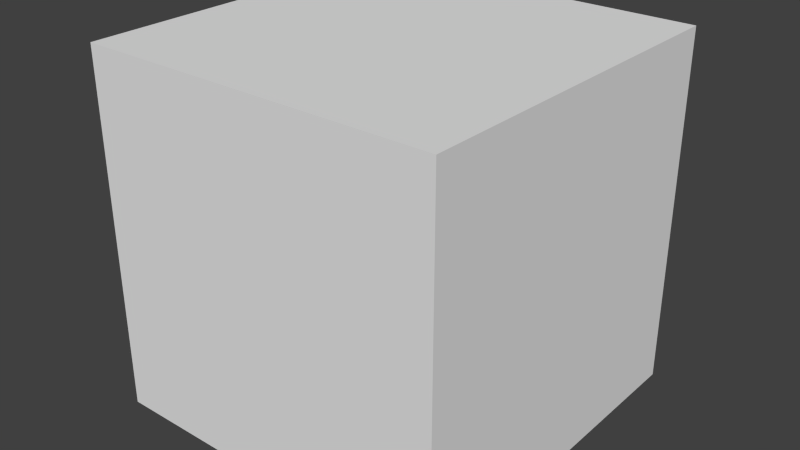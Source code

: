 # Source: kl_box.blend  (saved by Blender 2.76.0; exported with 4.5.12 LTS)
import bpy
from mathutils import Matrix  # noqa: F401  (used for matrix-valued properties, if any)

bpy.ops.wm.read_factory_settings(use_empty=True)
scene = bpy.context.scene
scene.name = 'Scene'

# ---- collections
col_collection_1 = bpy.data.collections.new('Collection 1'); scene.collection.children.link(col_collection_1)

# ---- materials (node trees are filled in below, after node groups)
mat_material = bpy.data.materials.new('Material')
mat_material.alpha_threshold = 0.0
mat_material.roughness = 0.5
mat_material.line_color = (0.0, 0.0, 0.0, 1.0)

# ---- material node trees

# ---- world
world_world = bpy.data.worlds.new('World'); scene.world = world_world
world_world.color = (0.05088, 0.05088, 0.05088)
world_world.use_sun_shadow = False
world_world.sun_shadow_jitter_overblur = 0.0
world_world.cycles.sampling_method = 'MANUAL'
world_world.cycles.sample_map_resolution = 256

# ---- meshes
me_circle_001 = bpy.data.meshes.new('Circle.001')
me_circle_001.from_pydata([(0.0, 1.0, 0.0), (-0.3827, 0.9239, 0.0), (-0.7071, 0.7071, 0.0), (-0.9239, 0.3827, 0.0), (-1.0, -4.371e-08, 0.0), (-0.9239, -0.3827, 0.0), (-0.7071, -0.7071, 0.0), (-0.3827, -0.9239, 0.0), (-1.51e-07, -1.0, 0.0), (0.3827, -0.9239, 0.0), (0.7071, -0.7071, 0.0), (0.9239, -0.3827, 0.0), (1.0, 1.192e-08, 0.0), (0.9239, 0.3827, 0.0), (0.7071, 0.7071, 0.0), (0.3827, 0.9239, 0.0), (-0.3539, 0.8545, 0.02781), (-2.798e-09, 0.9249, 0.02781), (-0.654, 0.654, 0.02781), (-0.8545, 0.3539, 0.02781), (-0.9249, -3.959e-08, 0.02781), (-0.8545, -0.3539, 0.02781), (-0.654, -0.654, 0.02781), (-0.3539, -0.8545, 0.02781), (-1.425e-07, -0.9249, 0.02781), (0.3539, -0.8545, 0.02781), (0.654, -0.654, 0.02781), (0.8545, -0.3539, 0.02781), (0.9249, 1.187e-08, 0.02781), (0.8545, 0.3539, 0.02781), (0.654, 0.654, 0.02781), (0.3539, 0.8545, 0.02781)], [], [(1, 0, 15, 14, 13, 12, 11, 10, 9, 8, 7, 6, 5, 4, 3, 2), (16, 18, 19, 20, 21, 22, 23, 24, 25, 26, 27, 28, 29, 30, 31, 17), (13, 14, 30, 29), (6, 7, 23, 22), (14, 15, 31, 30), (7, 8, 24, 23), (0, 1, 16, 17), (15, 0, 17, 31), (8, 9, 25, 24), (1, 2, 18, 16), (9, 10, 26, 25), (2, 3, 19, 18), (10, 11, 27, 26), (3, 4, 20, 19), (11, 12, 28, 27), (4, 5, 21, 20), (12, 13, 29, 28), (5, 6, 22, 21)])
me_circle_001.polygons.foreach_set('use_smooth', [True] * 18)
me_circle_001.use_remesh_preserve_volume = False
me_circle_001.use_remesh_preserve_attributes = False
me_circle_001.use_mirror_vertex_groups = False
me_circle_001.update()
me_cube = bpy.data.meshes.new('Cube')
me_cube.from_pydata([(1.0, 1.0, -1.0), (1.0, -1.0, -1.0), (-1.0, -1.0, -1.0), (-1.0, 1.0, -1.0), (1.0, 1.0, 1.0), (1.0, -1.0, 1.0), (-1.0, -1.0, 1.0), (-1.0, 1.0, 1.0), (1.0, 1.0, -1.0), (-1.0, 1.0, -1.0), (1.0, 1.0, 1.0), (-1.0, 1.0, 1.0), (1.788e-07, 1.0, -1.0), (1.0, 1.0, 0.0), (-1.0, 1.0, 0.0), (2.384e-07, 1.0, 1.0), (-0.5, 1.0, -1.0), (1.0, 1.0, 0.5), (-1.0, 1.0, 0.5), (-0.5, 1.0, 1.0), (0.5, 1.0, -1.0), (1.0, 1.0, -0.5), (-1.0, 1.0, -0.5), (0.5, 1.0, 1.0), (-0.75, 1.0, -1.0), (1.0, 1.0, 0.75), (-1.0, 1.0, 0.75), (-0.75, 1.0, 1.0), (0.25, 1.0, -1.0), (1.0, 1.0, -0.25), (-1.0, 1.0, -0.25), (0.25, 1.0, 1.0), (-0.75, 1.0, 0.0), (2.384e-07, 1.0, 0.75), (-0.25, 1.0, -1.0), (1.0, 1.0, 0.25), (-1.0, 1.0, 0.25), (-0.25, 1.0, 1.0), (0.75, 1.0, -1.0), (1.0, 1.0, -0.75), (-1.0, 1.0, -0.75), (0.75, 1.0, 1.0), (0.75, 1.0, 0.0), (1.937e-07, 1.0, -0.75), (0.75, 1.0, -0.5), (0.5, 1.0, -0.75), (0.75, 1.0, 0.5), (0.5, 1.0, 0.75), (-0.75, 1.0, 0.5), (-0.5, 1.0, 0.75), (-0.75, 1.0, -0.5), (-0.5, 1.0, -0.75), (-0.25, 1.0, -0.75), (-0.75, 1.0, -0.25), (-0.25, 1.0, 0.75), (-0.75, 1.0, 0.75), (0.75, 1.0, 0.25), (0.75, 1.0, 0.75), (0.25, 1.0, 0.75), (0.75, 1.0, -0.75), (0.75, 1.0, -0.25), (0.25, 1.0, -0.75), (-0.75, 1.0, 0.25), (-0.75, 1.0, -0.75), (-1.081e-08, 1.0, -0.7097), (-0.2716, 1.0, -0.6557), (-0.5018, 1.0, -0.5018), (-0.6557, 1.0, -0.2716), (-0.7097, 1.0, 2.428e-08), (-0.6557, 1.0, 0.2716), (-0.5018, 1.0, 0.5018), (-0.2716, 1.0, 0.6557), (-1.377e-07, 1.0, 0.7097), (0.2716, 1.0, 0.6557), (0.5018, 1.0, 0.5018), (0.6557, 1.0, 0.2716), (0.7097, 1.0, -1.803e-08), (0.6557, 1.0, -0.2716), (0.5018, 1.0, -0.5018), (0.2716, 1.0, -0.6557), (-1.081e-08, 1.0, -0.7097), (-0.2716, 1.0, -0.6557), (-0.5018, 1.0, -0.5018), (-0.6557, 1.0, -0.2716), (-0.7097, 1.0, 2.428e-08), (-0.6557, 1.0, 0.2716), (-0.5018, 1.0, 0.5018), (-0.2716, 1.0, 0.6557), (-1.377e-07, 1.0, 0.7097), (0.2716, 1.0, 0.6557), (0.5018, 1.0, 0.5018), (0.6557, 1.0, 0.2716), (0.7097, 1.0, -1.803e-08), (0.6557, 1.0, -0.2716), (0.5018, 1.0, -0.5018), (0.2716, 1.0, -0.6557), (-1.081e-08, 1.0, -0.7097), (-0.2716, 1.0, -0.6557), (-0.5018, 1.0, -0.5018), (-0.6557, 1.0, -0.2716), (-0.7097, 1.0, 2.428e-08), (-0.6557, 1.0, 0.2716), (-0.5018, 1.0, 0.5018), (-0.2716, 1.0, 0.6557), (-1.377e-07, 1.0, 0.7097), (0.2716, 1.0, 0.6557), (0.5018, 1.0, 0.5018), (0.6557, 1.0, 0.2716), (0.7097, 1.0, -1.803e-08), (0.6557, 1.0, -0.2716), (0.5018, 1.0, -0.5018), (0.2716, 1.0, -0.6557), (-1.081e-08, 1.0, -0.7097), (-0.2716, 1.0, -0.6557), (-0.5018, 1.0, -0.5018), (-0.6557, 1.0, -0.2716), (-0.7097, 1.0, 2.428e-08), (-0.6557, 1.0, 0.2716), (-0.5018, 1.0, 0.5018), (-0.2716, 1.0, 0.6557), (-1.377e-07, 1.0, 0.7097), (0.2716, 1.0, 0.6557), (0.5018, 1.0, 0.5018), (0.6557, 1.0, 0.2716), (0.7097, 1.0, -1.803e-08), (0.6557, 1.0, -0.2716), (0.5018, 1.0, -0.5018), (0.2716, 1.0, -0.6557), (-1.081e-08, 1.0, -0.7097), (-0.2716, 1.0, -0.6557), (-0.5018, 1.0, -0.5018), (-0.6557, 1.0, -0.2716), (-0.7097, 1.0, 2.428e-08), (-0.6557, 1.0, 0.2716), (-0.5018, 1.0, 0.5018), (-0.2716, 1.0, 0.6557), (-1.377e-07, 1.0, 0.7097), (0.2716, 1.0, 0.6557), (0.5018, 1.0, 0.5018), (0.6557, 1.0, 0.2716), (0.7097, 1.0, -1.803e-08), (0.6557, 1.0, -0.2716), (0.5018, 1.0, -0.5018), (0.2716, 1.0, -0.6557), (-1.081e-08, 1.0, -0.7097), (-0.2716, 1.0, -0.6557), (-0.5018, 1.0, -0.5018), (-0.6557, 1.0, -0.2716), (-0.7097, 1.0, 2.428e-08), (-0.6557, 1.0, 0.2716), (-0.5018, 1.0, 0.5018), (-0.2716, 1.0, 0.6557), (-1.377e-07, 1.0, 0.7097), (0.2716, 1.0, 0.6557), (0.5018, 1.0, 0.5018), (0.6557, 1.0, 0.2716), (0.7097, 1.0, -1.803e-08), (0.6557, 1.0, -0.2716), (0.5018, 1.0, -0.5018), (0.2716, 1.0, -0.6557), (-1.081e-08, 0.9191, -0.7097), (-0.2716, 0.9191, -0.6557), (-0.5018, 0.9191, -0.5018), (-0.6557, 0.9191, -0.2716), (-0.7097, 0.9191, 2.781e-08), (-0.6557, 0.9191, 0.2716), (-0.5018, 0.9191, 0.5018), (-0.2716, 0.9191, 0.6557), (-1.377e-07, 0.9191, 0.7097), (0.2716, 0.9191, 0.6557), (0.5018, 0.9191, 0.5018), (0.6557, 0.9191, 0.2716), (0.7097, 0.9191, -1.449e-08), (0.6557, 0.9191, -0.2716), (0.5018, 0.9191, -0.5018), (0.2716, 0.9191, -0.6557)], [], [(0, 1, 2, 3), (4, 7, 6, 5), (0, 4, 5, 1), (1, 5, 6, 2), (2, 6, 7, 3), (4, 0, 8, 39, 21, 29, 13, 35, 17, 25, 10), (63, 24, 9, 40), (7, 4, 10, 41, 23, 31, 15, 37, 19, 27, 11), (3, 7, 11, 26, 18, 36, 14, 30, 22, 40, 9), (0, 3, 9, 24, 16, 34, 12, 28, 20, 38, 8), (62, 32, 14, 36), (61, 28, 12, 43), (59, 38, 20, 45), (55, 48, 18, 26), (53, 50, 22, 30), (52, 34, 16, 51), (43, 12, 34, 52), (32, 53, 30, 14), (37, 54, 49, 19), (15, 33, 54, 37), (27, 55, 26, 11), (19, 49, 55, 27), (17, 35, 56, 46), (35, 13, 42, 56), (41, 57, 47, 23), (10, 25, 57, 41), (25, 17, 46, 57), (31, 58, 33, 15), (23, 47, 58, 31), (21, 39, 59, 44), (39, 8, 38, 59), (13, 29, 60, 42), (29, 21, 44, 60), (45, 20, 28, 61), (48, 62, 36, 18), (50, 63, 40, 22), (51, 16, 24, 63), (42, 60, 77, 76), (60, 44, 78, 77), (45, 78, 44, 59), (45, 61, 79, 78), (61, 43, 64, 79), (43, 52, 65, 64), (52, 51, 66, 65), (51, 63, 50, 66), (50, 53, 67, 66), (56, 42, 76, 75), (46, 56, 75, 74), (47, 57, 46, 74), (58, 47, 74, 73), (33, 58, 73, 72), (54, 33, 72, 71), (49, 54, 71, 70), (49, 70, 48, 55), (62, 48, 70, 69), (32, 62, 69, 68), (53, 32, 68, 67), (69, 70, 86, 85), (77, 78, 94, 93), (70, 71, 87, 86), (78, 79, 95, 94), (71, 72, 88, 87), (64, 65, 81, 80), (79, 64, 80, 95), (72, 73, 89, 88), (65, 66, 82, 81), (73, 74, 90, 89), (66, 67, 83, 82), (74, 75, 91, 90), (67, 68, 84, 83), (75, 76, 92, 91), (68, 69, 85, 84), (76, 77, 93, 92), (86, 87, 103, 102), (94, 95, 111, 110), (87, 88, 104, 103), (80, 81, 97, 96), (95, 80, 96, 111), (88, 89, 105, 104), (81, 82, 98, 97), (89, 90, 106, 105), (82, 83, 99, 98), (90, 91, 107, 106), (83, 84, 100, 99), (91, 92, 108, 107), (84, 85, 101, 100), (92, 93, 109, 108), (85, 86, 102, 101), (93, 94, 110, 109), (107, 108, 124, 123), (100, 101, 117, 116), (108, 109, 125, 124), (101, 102, 118, 117), (109, 110, 126, 125), (102, 103, 119, 118), (110, 111, 127, 126), (103, 104, 120, 119), (96, 97, 113, 112), (111, 96, 112, 127), (104, 105, 121, 120), (97, 98, 114, 113), (105, 106, 122, 121), (98, 99, 115, 114), (106, 107, 123, 122), (99, 100, 116, 115), (113, 114, 130, 129), (121, 122, 138, 137), (114, 115, 131, 130), (122, 123, 139, 138), (115, 116, 132, 131), (123, 124, 140, 139), (116, 117, 133, 132), (124, 125, 141, 140), (117, 118, 134, 133), (125, 126, 142, 141), (118, 119, 135, 134), (126, 127, 143, 142), (119, 120, 136, 135), (112, 113, 129, 128), (127, 112, 128, 143), (120, 121, 137, 136), (134, 135, 151, 150), (142, 143, 159, 158), (135, 136, 152, 151), (128, 129, 145, 144), (143, 128, 144, 159), (136, 137, 153, 152), (129, 130, 146, 145), (137, 138, 154, 153), (130, 131, 147, 146), (138, 139, 155, 154), (131, 132, 148, 147), (139, 140, 156, 155), (132, 133, 149, 148), (140, 141, 157, 156), (133, 134, 150, 149), (141, 142, 158, 157), (155, 156, 172, 171), (148, 149, 165, 164), (156, 157, 173, 172), (149, 150, 166, 165), (157, 158, 174, 173), (150, 151, 167, 166), (158, 159, 175, 174), (151, 152, 168, 167), (144, 145, 161, 160), (159, 144, 160, 175), (152, 153, 169, 168), (145, 146, 162, 161), (153, 154, 170, 169), (146, 147, 163, 162), (154, 155, 171, 170), (147, 148, 164, 163)])
me_cube.materials.append(mat_material)
me_cube.use_remesh_preserve_volume = False
me_cube.use_remesh_preserve_attributes = False
me_cube.use_mirror_vertex_groups = False
me_cube.update()

# ---- objects
ob_circle = bpy.data.objects.new('Circle', me_circle_001)
ob_cube = bpy.data.objects.new('Cube', me_cube)

# ---- transforms, parenting, visibility, modifiers, constraints
ob_circle.location = (0.0, 0.9486, 1.0)
ob_circle.rotation_euler = (-1.571, 0.0, 0.0)
ob_circle.scale = (0.8, 0.8, 1.0)
ob_circle.lineart.crease_threshold = 0.0
_m = ob_circle.modifiers.new('Wave', 'WAVE')
_m.speed = 0.27
_m.height = 0.1
ob_cube.location = (0.0, 0.0, 1.0)
ob_cube.lock_rotations_4d = False
ob_cube.empty_display_type = 'ARROWS'
ob_cube.lineart.crease_threshold = 0.0

# ---- collection membership
col_collection_1.objects.link(ob_circle)
col_collection_1.objects.link(ob_cube)

# ---- scene / render settings (as saved in the file)
scene.frame_start = 1; scene.frame_end = 250; scene.frame_set(0)
scene.render.engine = 'CYCLES'
scene.render.resolution_percentage = 50
scene.render.dither_intensity = 0.0
scene.cycles.use_denoising = False
scene.cycles.samples = 10
scene.cycles.sampling_pattern = 'TABULATED_SOBOL'
scene.cycles.light_sampling_threshold = 0.0
scene.cycles.use_adaptive_sampling = False
scene.cycles.use_light_tree = False
scene.cycles.blur_glossy = 0.0
scene.cycles.pixel_filter_type = 'GAUSSIAN'
scene.cycles.sample_clamp_indirect = 0.0
scene.view_settings.view_transform = 'Standard'
bpy.context.view_layer.update()

# ---- added for rendering (the .blend has no active camera and no usable light): camera, sun
cam_auto = bpy.data.cameras.new('AutoCamera')
cam_auto.lens = 50.0
cam_auto.sensor_width = 36.0
cam_auto.clip_end = 1000.0
ob_auto_camera = bpy.data.objects.new('AutoCamera', cam_auto)
scene.collection.objects.link(ob_auto_camera)
ob_auto_camera.location = (3.20507, -3.84609, 3.56406)
ob_auto_camera.rotation_euler = (1.09748, -7.21219e-08, 0.694738)
scene.camera = ob_auto_camera
light_auto_sun = bpy.data.lights.new('AutoSun', 'SUN')
light_auto_sun.energy = 3.0
light_auto_sun.angle = 0.0523599
ob_auto_sun = bpy.data.objects.new('AutoSun', light_auto_sun)
scene.collection.objects.link(ob_auto_sun)
ob_auto_sun.rotation_euler = (0.872665, 0.174533, 0.523599)
bpy.context.view_layer.update()
